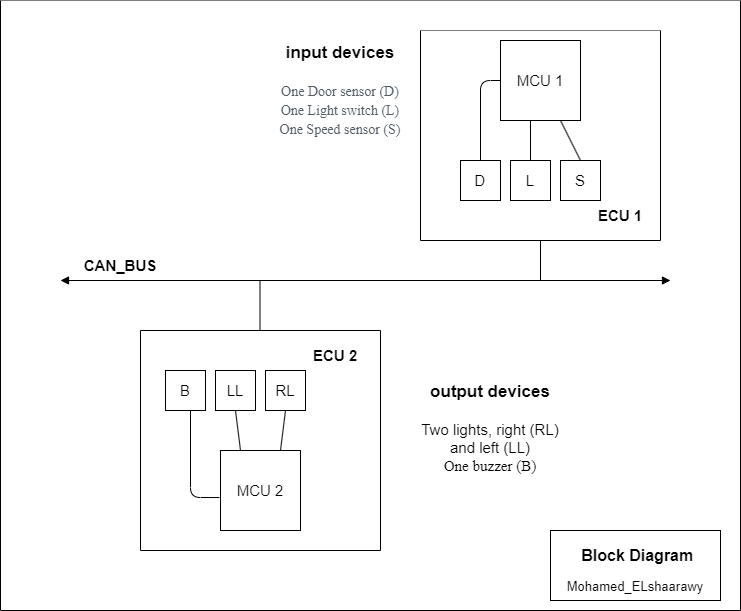

The diagram above was exported from draw.io. Its source (the exported page's mxGraphModel, read from the mxfile embedded in the PNG):
<mxGraphModel dx="1098" dy="828" grid="1" gridSize="10" guides="1" tooltips="1" connect="1" arrows="1" fold="1" page="1" pageScale="1" pageWidth="850" pageHeight="1100" math="0" shadow="0">
  <root>
    <mxCell id="0" />
    <mxCell id="1" parent="0" />
    <mxCell id="4PSuEfRYs2AxRrKiUm0A-45" value="" style="swimlane;startSize=0;fontSize=15;fontColor=#000000;swimlaneFillColor=default;" vertex="1" parent="1">
      <mxGeometry x="60" y="30" width="740" height="610" as="geometry" />
    </mxCell>
    <mxCell id="4PSuEfRYs2AxRrKiUm0A-7" value="" style="endArrow=none;html=1;rounded=1;" edge="1" parent="4PSuEfRYs2AxRrKiUm0A-45">
      <mxGeometry width="50" height="50" relative="1" as="geometry">
        <mxPoint x="259.5" y="330" as="sourcePoint" />
        <mxPoint x="259.5" y="280" as="targetPoint" />
        <Array as="points">
          <mxPoint x="259.5" y="330" />
        </Array>
      </mxGeometry>
    </mxCell>
    <mxCell id="4PSuEfRYs2AxRrKiUm0A-10" value="" style="endArrow=none;html=1;rounded=1;" edge="1" parent="4PSuEfRYs2AxRrKiUm0A-45">
      <mxGeometry width="50" height="50" relative="1" as="geometry">
        <mxPoint x="540" y="280" as="sourcePoint" />
        <mxPoint x="540" y="240" as="targetPoint" />
      </mxGeometry>
    </mxCell>
    <mxCell id="4PSuEfRYs2AxRrKiUm0A-12" value="" style="swimlane;startSize=0;" vertex="1" parent="4PSuEfRYs2AxRrKiUm0A-45">
      <mxGeometry x="140" y="330" width="240" height="220" as="geometry">
        <mxRectangle x="190" y="340" width="50" height="40" as="alternateBounds" />
      </mxGeometry>
    </mxCell>
    <mxCell id="4PSuEfRYs2AxRrKiUm0A-3" value="" style="whiteSpace=wrap;html=1;aspect=fixed;" vertex="1" parent="4PSuEfRYs2AxRrKiUm0A-12">
      <mxGeometry x="80" y="120" width="80" height="80" as="geometry" />
    </mxCell>
    <mxCell id="4PSuEfRYs2AxRrKiUm0A-17" value="&lt;b&gt;ECU 2&lt;/b&gt;" style="text;html=1;strokeColor=none;fillColor=none;align=center;verticalAlign=middle;whiteSpace=wrap;rounded=0;fontSize=15;" vertex="1" parent="4PSuEfRYs2AxRrKiUm0A-12">
      <mxGeometry x="165" y="10" width="60" height="30" as="geometry" />
    </mxCell>
    <mxCell id="4PSuEfRYs2AxRrKiUm0A-23" value="MCU 2" style="text;html=1;strokeColor=none;fillColor=none;align=center;verticalAlign=middle;whiteSpace=wrap;rounded=0;fontSize=15;" vertex="1" parent="4PSuEfRYs2AxRrKiUm0A-12">
      <mxGeometry x="90" y="145" width="60" height="30" as="geometry" />
    </mxCell>
    <mxCell id="4PSuEfRYs2AxRrKiUm0A-24" value="" style="whiteSpace=wrap;html=1;aspect=fixed;fontSize=15;" vertex="1" parent="4PSuEfRYs2AxRrKiUm0A-12">
      <mxGeometry x="25" y="40" width="40" height="40" as="geometry" />
    </mxCell>
    <mxCell id="4PSuEfRYs2AxRrKiUm0A-25" value="" style="whiteSpace=wrap;html=1;aspect=fixed;fontSize=15;" vertex="1" parent="4PSuEfRYs2AxRrKiUm0A-12">
      <mxGeometry x="75" y="40" width="40" height="40" as="geometry" />
    </mxCell>
    <mxCell id="4PSuEfRYs2AxRrKiUm0A-26" value="" style="whiteSpace=wrap;html=1;aspect=fixed;fontSize=15;" vertex="1" parent="4PSuEfRYs2AxRrKiUm0A-12">
      <mxGeometry x="125" y="40" width="40" height="40" as="geometry" />
    </mxCell>
    <mxCell id="4PSuEfRYs2AxRrKiUm0A-32" value="RL" style="text;html=1;strokeColor=none;fillColor=none;align=center;verticalAlign=middle;whiteSpace=wrap;rounded=0;fontSize=15;" vertex="1" parent="4PSuEfRYs2AxRrKiUm0A-12">
      <mxGeometry x="130" y="45" width="30" height="30" as="geometry" />
    </mxCell>
    <mxCell id="4PSuEfRYs2AxRrKiUm0A-33" value="LL" style="text;html=1;strokeColor=none;fillColor=none;align=center;verticalAlign=middle;whiteSpace=wrap;rounded=0;fontSize=15;" vertex="1" parent="4PSuEfRYs2AxRrKiUm0A-12">
      <mxGeometry x="80" y="45" width="30" height="30" as="geometry" />
    </mxCell>
    <mxCell id="4PSuEfRYs2AxRrKiUm0A-31" value="B" style="text;html=1;strokeColor=none;fillColor=none;align=center;verticalAlign=middle;whiteSpace=wrap;rounded=0;fontSize=15;" vertex="1" parent="4PSuEfRYs2AxRrKiUm0A-12">
      <mxGeometry x="30" y="45" width="30" height="30" as="geometry" />
    </mxCell>
    <mxCell id="4PSuEfRYs2AxRrKiUm0A-42" value="" style="endArrow=none;html=1;rounded=1;fontSize=15;fontColor=#000000;exitX=-0.012;exitY=0.588;exitDx=0;exitDy=0;exitPerimeter=0;" edge="1" parent="4PSuEfRYs2AxRrKiUm0A-12" source="4PSuEfRYs2AxRrKiUm0A-3">
      <mxGeometry width="50" height="50" relative="1" as="geometry">
        <mxPoint y="130" as="sourcePoint" />
        <mxPoint x="50" y="80" as="targetPoint" />
        <Array as="points">
          <mxPoint x="50" y="167" />
        </Array>
      </mxGeometry>
    </mxCell>
    <mxCell id="4PSuEfRYs2AxRrKiUm0A-43" value="" style="endArrow=none;html=1;rounded=1;fontSize=15;fontColor=#000000;exitX=0.25;exitY=0;exitDx=0;exitDy=0;entryX=0.5;entryY=1;entryDx=0;entryDy=0;" edge="1" parent="4PSuEfRYs2AxRrKiUm0A-12" source="4PSuEfRYs2AxRrKiUm0A-3" target="4PSuEfRYs2AxRrKiUm0A-25">
      <mxGeometry width="50" height="50" relative="1" as="geometry">
        <mxPoint x="50" y="130" as="sourcePoint" />
        <mxPoint x="100" y="80" as="targetPoint" />
      </mxGeometry>
    </mxCell>
    <mxCell id="4PSuEfRYs2AxRrKiUm0A-44" value="" style="endArrow=none;html=1;rounded=1;fontSize=15;fontColor=#000000;exitX=0.75;exitY=0;exitDx=0;exitDy=0;entryX=0.5;entryY=1;entryDx=0;entryDy=0;" edge="1" parent="4PSuEfRYs2AxRrKiUm0A-12" source="4PSuEfRYs2AxRrKiUm0A-3" target="4PSuEfRYs2AxRrKiUm0A-26">
      <mxGeometry width="50" height="50" relative="1" as="geometry">
        <mxPoint x="100" y="130" as="sourcePoint" />
        <mxPoint x="150" y="80" as="targetPoint" />
      </mxGeometry>
    </mxCell>
    <mxCell id="4PSuEfRYs2AxRrKiUm0A-13" value="" style="swimlane;startSize=0;swimlaneFillColor=default;" vertex="1" parent="4PSuEfRYs2AxRrKiUm0A-45">
      <mxGeometry x="420" y="30" width="240" height="210" as="geometry" />
    </mxCell>
    <mxCell id="4PSuEfRYs2AxRrKiUm0A-2" value="" style="whiteSpace=wrap;html=1;aspect=fixed;" vertex="1" parent="4PSuEfRYs2AxRrKiUm0A-13">
      <mxGeometry x="80" y="10" width="80" height="80" as="geometry" />
    </mxCell>
    <mxCell id="4PSuEfRYs2AxRrKiUm0A-16" value="&lt;b&gt;ECU 1&lt;/b&gt;" style="text;html=1;strokeColor=none;fillColor=none;align=center;verticalAlign=middle;whiteSpace=wrap;rounded=0;fontSize=15;" vertex="1" parent="4PSuEfRYs2AxRrKiUm0A-13">
      <mxGeometry x="170" y="170" width="60" height="30" as="geometry" />
    </mxCell>
    <mxCell id="4PSuEfRYs2AxRrKiUm0A-19" value="" style="whiteSpace=wrap;html=1;aspect=fixed;fontSize=15;" vertex="1" parent="4PSuEfRYs2AxRrKiUm0A-13">
      <mxGeometry x="40" y="130" width="40" height="40" as="geometry" />
    </mxCell>
    <mxCell id="4PSuEfRYs2AxRrKiUm0A-20" value="" style="whiteSpace=wrap;html=1;aspect=fixed;fontSize=15;" vertex="1" parent="4PSuEfRYs2AxRrKiUm0A-13">
      <mxGeometry x="90" y="130" width="40" height="40" as="geometry" />
    </mxCell>
    <mxCell id="4PSuEfRYs2AxRrKiUm0A-21" value="" style="whiteSpace=wrap;html=1;aspect=fixed;fontSize=15;" vertex="1" parent="4PSuEfRYs2AxRrKiUm0A-13">
      <mxGeometry x="140" y="130" width="40" height="40" as="geometry" />
    </mxCell>
    <mxCell id="4PSuEfRYs2AxRrKiUm0A-22" value="MCU 1" style="text;html=1;strokeColor=none;fillColor=none;align=center;verticalAlign=middle;whiteSpace=wrap;rounded=0;fontSize=15;" vertex="1" parent="4PSuEfRYs2AxRrKiUm0A-13">
      <mxGeometry x="90" y="35" width="60" height="30" as="geometry" />
    </mxCell>
    <mxCell id="4PSuEfRYs2AxRrKiUm0A-27" value="D" style="text;html=1;strokeColor=none;fillColor=none;align=center;verticalAlign=middle;whiteSpace=wrap;rounded=0;fontSize=15;" vertex="1" parent="4PSuEfRYs2AxRrKiUm0A-13">
      <mxGeometry x="45" y="135" width="30" height="30" as="geometry" />
    </mxCell>
    <mxCell id="4PSuEfRYs2AxRrKiUm0A-28" value="L" style="text;html=1;strokeColor=none;fillColor=none;align=center;verticalAlign=middle;whiteSpace=wrap;rounded=0;fontSize=15;" vertex="1" parent="4PSuEfRYs2AxRrKiUm0A-13">
      <mxGeometry x="95" y="135" width="30" height="30" as="geometry" />
    </mxCell>
    <mxCell id="4PSuEfRYs2AxRrKiUm0A-29" value="S" style="text;html=1;strokeColor=none;fillColor=none;align=center;verticalAlign=middle;whiteSpace=wrap;rounded=0;fontSize=15;" vertex="1" parent="4PSuEfRYs2AxRrKiUm0A-13">
      <mxGeometry x="145" y="135" width="30" height="30" as="geometry" />
    </mxCell>
    <mxCell id="4PSuEfRYs2AxRrKiUm0A-36" value="" style="endArrow=none;html=1;rounded=1;fontSize=15;fontColor=#000000;exitX=0.5;exitY=0;exitDx=0;exitDy=0;" edge="1" parent="4PSuEfRYs2AxRrKiUm0A-13" source="4PSuEfRYs2AxRrKiUm0A-19">
      <mxGeometry width="50" height="50" relative="1" as="geometry">
        <mxPoint x="30" y="100" as="sourcePoint" />
        <mxPoint x="80" y="50" as="targetPoint" />
        <Array as="points">
          <mxPoint x="60" y="50" />
        </Array>
      </mxGeometry>
    </mxCell>
    <mxCell id="4PSuEfRYs2AxRrKiUm0A-38" value="" style="endArrow=none;html=1;rounded=1;fontSize=15;fontColor=#000000;" edge="1" parent="4PSuEfRYs2AxRrKiUm0A-13">
      <mxGeometry width="50" height="50" relative="1" as="geometry">
        <mxPoint x="110" y="130" as="sourcePoint" />
        <mxPoint x="110" y="90" as="targetPoint" />
      </mxGeometry>
    </mxCell>
    <mxCell id="4PSuEfRYs2AxRrKiUm0A-40" value="" style="endArrow=none;html=1;rounded=1;fontSize=15;fontColor=#000000;exitX=0.5;exitY=0;exitDx=0;exitDy=0;entryX=0.75;entryY=1;entryDx=0;entryDy=0;" edge="1" parent="4PSuEfRYs2AxRrKiUm0A-13" source="4PSuEfRYs2AxRrKiUm0A-21" target="4PSuEfRYs2AxRrKiUm0A-2">
      <mxGeometry width="50" height="50" relative="1" as="geometry">
        <mxPoint x="150" y="110" as="sourcePoint" />
        <mxPoint x="150" y="70" as="targetPoint" />
        <Array as="points" />
      </mxGeometry>
    </mxCell>
    <mxCell id="4PSuEfRYs2AxRrKiUm0A-14" value="CAN_BUS" style="text;html=1;strokeColor=none;fillColor=none;align=center;verticalAlign=middle;whiteSpace=wrap;rounded=0;fontStyle=1;fontSize=15;" vertex="1" parent="4PSuEfRYs2AxRrKiUm0A-45">
      <mxGeometry x="80" y="250" width="80" height="30" as="geometry" />
    </mxCell>
    <mxCell id="4PSuEfRYs2AxRrKiUm0A-15" value="" style="endArrow=block;startArrow=block;endFill=1;startFill=1;html=1;rounded=1;" edge="1" parent="4PSuEfRYs2AxRrKiUm0A-45">
      <mxGeometry width="160" relative="1" as="geometry">
        <mxPoint x="60" y="280" as="sourcePoint" />
        <mxPoint x="670" y="280" as="targetPoint" />
      </mxGeometry>
    </mxCell>
    <mxCell id="4PSuEfRYs2AxRrKiUm0A-18" value="&lt;b style=&quot;border-color: var(--border-color);&quot;&gt;&lt;font style=&quot;border-color: var(--border-color); font-size: 17px;&quot;&gt;input devices&lt;/font&gt;&lt;/b&gt;&lt;span style=&quot;color: rgb(82, 92, 101); font-family: &amp;quot;Open Sans&amp;quot;; font-size: 14px; text-align: start; background-color: initial;&quot;&gt;&lt;br&gt;&lt;br&gt;One Door sensor (D)&lt;/span&gt;&lt;br&gt;&lt;span style=&quot;color: rgb(82, 92, 101); font-family: &amp;quot;Open Sans&amp;quot;; font-size: 14px; text-align: start; background-color: initial;&quot;&gt;One Light switch (L)&lt;/span&gt;&lt;br&gt;&lt;span style=&quot;color: rgb(82, 92, 101); font-family: &amp;quot;Open Sans&amp;quot;; font-size: 14px; text-align: start; background-color: initial;&quot;&gt;One Speed sensor (S)&lt;/span&gt;" style="text;html=1;strokeColor=none;fillColor=none;align=center;verticalAlign=middle;whiteSpace=wrap;rounded=0;fontSize=15;" vertex="1" parent="4PSuEfRYs2AxRrKiUm0A-45">
      <mxGeometry x="270" y="30" width="140" height="120" as="geometry" />
    </mxCell>
    <mxCell id="4PSuEfRYs2AxRrKiUm0A-30" value="&lt;b&gt;&lt;font style=&quot;font-size: 17px;&quot;&gt;output devices&lt;br&gt;&lt;/font&gt;&lt;/b&gt;&lt;br&gt;Two lights, right (RL) &lt;br&gt;and left (LL)&lt;br&gt;&lt;span style=&quot;font-family: &amp;quot;Open Sans&amp;quot;; text-align: start; background-color: initial;&quot;&gt;&lt;font style=&quot;font-size: 15px;&quot;&gt;One buzzer (B)&lt;/font&gt;&lt;/span&gt;" style="text;html=1;strokeColor=none;fillColor=none;align=center;verticalAlign=middle;whiteSpace=wrap;rounded=0;fontSize=15;" vertex="1" parent="4PSuEfRYs2AxRrKiUm0A-45">
      <mxGeometry x="410" y="370" width="160" height="115" as="geometry" />
    </mxCell>
    <mxCell id="4PSuEfRYs2AxRrKiUm0A-46" value="" style="rounded=0;whiteSpace=wrap;html=1;fontSize=15;fontColor=#000000;" vertex="1" parent="4PSuEfRYs2AxRrKiUm0A-45">
      <mxGeometry x="550" y="530" width="170" height="70" as="geometry" />
    </mxCell>
    <mxCell id="4PSuEfRYs2AxRrKiUm0A-47" value="&lt;font style=&quot;font-size: 16px;&quot;&gt;&lt;b&gt;&amp;nbsp; Block Diagram&amp;nbsp;&lt;/b&gt;&lt;/font&gt;" style="text;html=1;strokeColor=none;fillColor=none;align=center;verticalAlign=middle;whiteSpace=wrap;rounded=0;fontSize=15;fontColor=#000000;" vertex="1" parent="4PSuEfRYs2AxRrKiUm0A-45">
      <mxGeometry x="560" y="540" width="150" height="30" as="geometry" />
    </mxCell>
    <mxCell id="4PSuEfRYs2AxRrKiUm0A-48" value="&lt;font style=&quot;font-size: 13px;&quot;&gt;Mohamed_ELshaarawy&lt;/font&gt;" style="text;html=1;strokeColor=none;fillColor=none;align=center;verticalAlign=middle;whiteSpace=wrap;rounded=0;fontSize=16;fontColor=#000000;" vertex="1" parent="4PSuEfRYs2AxRrKiUm0A-45">
      <mxGeometry x="560" y="570" width="150" height="30" as="geometry" />
    </mxCell>
  </root>
</mxGraphModel>